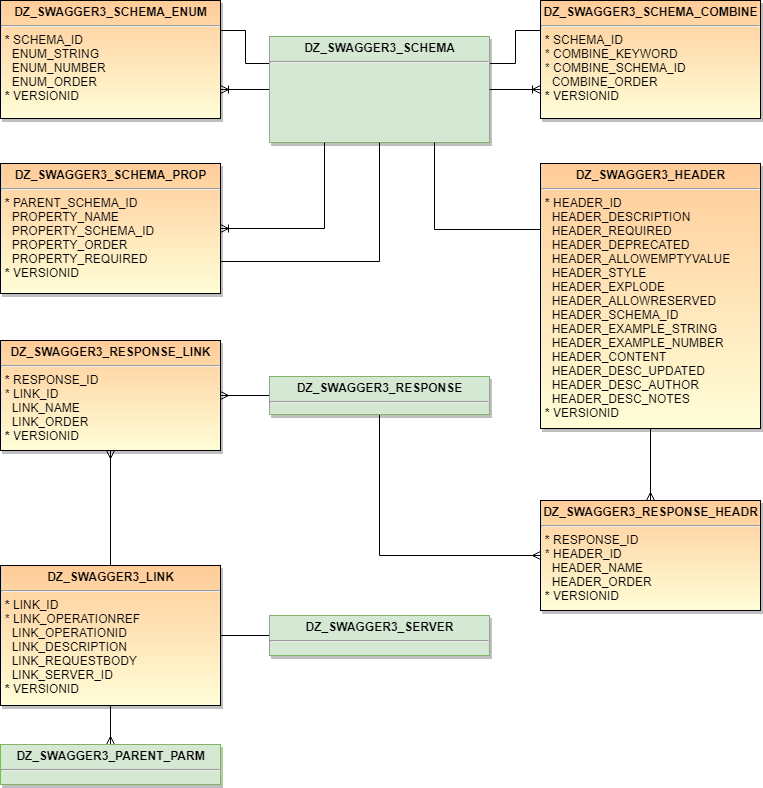

The diagram above was exported from draw.io. Its source (the exported page's mxGraphModel, read from the mxfile embedded in the PNG):
<mxGraphModel dx="1394" dy="715" grid="1" gridSize="10" guides="1" tooltips="1" connect="1" arrows="1" fold="1" page="1" pageScale="1" pageWidth="850" pageHeight="1100" background="#ffffff" math="0" shadow="0">
  <root>
    <mxCell id="0" />
    <mxCell id="1" parent="0" />
    <mxCell id="6" style="edgeStyle=orthogonalEdgeStyle;rounded=0;html=1;exitX=0;exitY=0.5;startArrow=none;startFill=0;endArrow=ERoneToMany;endFill=0;jettySize=auto;orthogonalLoop=1;exitDx=0;exitDy=0;entryX=1;entryY=0.75;entryDx=0;entryDy=0;" parent="1" source="2" target="5" edge="1">
      <mxGeometry relative="1" as="geometry" />
    </mxCell>
    <mxCell id="IFtMiowwv8XXEVjJhVkm-13" style="edgeStyle=orthogonalEdgeStyle;rounded=0;orthogonalLoop=1;jettySize=auto;html=1;exitX=1;exitY=0.25;exitDx=0;exitDy=0;entryX=0;entryY=0.25;entryDx=0;entryDy=0;endArrow=none;endFill=0;" edge="1" parent="1" source="2" target="3">
      <mxGeometry relative="1" as="geometry" />
    </mxCell>
    <mxCell id="IFtMiowwv8XXEVjJhVkm-14" style="edgeStyle=orthogonalEdgeStyle;rounded=0;orthogonalLoop=1;jettySize=auto;html=1;exitX=0;exitY=0.25;exitDx=0;exitDy=0;entryX=1;entryY=0.25;entryDx=0;entryDy=0;endArrow=none;endFill=0;" edge="1" parent="1" source="2" target="5">
      <mxGeometry relative="1" as="geometry" />
    </mxCell>
    <mxCell id="2" value="&lt;p style=&quot;margin: 0px ; margin-top: 4px ; text-align: center&quot;&gt;&lt;strong&gt;DZ_SWAGGER3_SCHEMA&lt;/strong&gt;&lt;/p&gt;&lt;hr&gt;&lt;p style=&quot;margin: 0px ; margin-left: 4px&quot;&gt;&lt;br&gt;&lt;/p&gt;" style="shadow=1;fillColor=#d5e8d4;verticalAlign=top;align=left;overflow=fill;fontSize=12;fontFamily=Helvetica;html=1;strokeColor=#82b366;" parent="1" vertex="1">
      <mxGeometry x="299" y="56" width="220" height="106" as="geometry" />
    </mxCell>
    <mxCell id="4" style="edgeStyle=orthogonalEdgeStyle;rounded=0;html=1;exitX=0;exitY=0.75;entryX=1;entryY=0.5;jettySize=auto;orthogonalLoop=1;endArrow=none;endFill=0;startArrow=ERoneToMany;startFill=0;entryDx=0;entryDy=0;exitDx=0;exitDy=0;" parent="1" source="3" target="2" edge="1">
      <mxGeometry relative="1" as="geometry" />
    </mxCell>
    <mxCell id="3" value="&lt;p style=&quot;margin: 0px ; margin-top: 4px ; text-align: center&quot;&gt;&lt;strong&gt;DZ_SWAGGER3_SCHEMA_COMBINE&lt;/strong&gt;&lt;/p&gt;&lt;hr&gt;&lt;p style=&quot;margin: 0px ; margin-left: 4px&quot;&gt;&lt;b&gt;*&lt;/b&gt;&amp;nbsp;SCHEMA_ID&lt;/p&gt;&lt;p style=&quot;margin: 0px ; margin-left: 4px&quot;&gt;* COMBINE_KEYWORD&lt;/p&gt;&lt;p style=&quot;margin: 0px ; margin-left: 4px&quot;&gt;* COMBINE_SCHEMA_ID&lt;/p&gt;&lt;p style=&quot;margin: 0px ; margin-left: 4px&quot;&gt;&amp;nbsp; COMBINE_ORDER&lt;/p&gt;&lt;p style=&quot;margin: 0px ; margin-left: 4px&quot;&gt;&lt;b&gt;*&lt;/b&gt;&lt;span&gt; VERSIONID&lt;/span&gt;&lt;/p&gt;" style="shadow=1;fillColor=#FFCC99;gradientColor=#FFFED8;verticalAlign=top;align=left;overflow=fill;fontSize=12;fontFamily=Helvetica;html=1" parent="1" vertex="1">
      <mxGeometry x="570" y="20" width="220" height="118" as="geometry" />
    </mxCell>
    <mxCell id="5" value="&lt;p style=&quot;margin: 0px ; margin-top: 4px ; text-align: center&quot;&gt;&lt;strong&gt;DZ_SWAGGER3_SCHEMA_ENUM&lt;/strong&gt;&lt;/p&gt;&lt;hr&gt;&lt;p style=&quot;margin: 0px ; margin-left: 4px&quot;&gt;&lt;b&gt;*&lt;/b&gt;&amp;nbsp;SCHEMA_ID&lt;/p&gt;&lt;p style=&quot;margin: 0px ; margin-left: 4px&quot;&gt;&amp;nbsp; ENUM_STRING&lt;/p&gt;&lt;p style=&quot;margin: 0px ; margin-left: 4px&quot;&gt;&amp;nbsp; ENUM_NUMBER&lt;/p&gt;&lt;p style=&quot;margin: 0px ; margin-left: 4px&quot;&gt;&amp;nbsp; ENUM_ORDER&lt;/p&gt;&lt;p style=&quot;margin: 0px ; margin-left: 4px&quot;&gt;&lt;b&gt;*&lt;/b&gt;&lt;span&gt; VERSIONID&lt;/span&gt;&lt;/p&gt;" style="shadow=1;fillColor=#FFCC99;gradientColor=#FFFED8;verticalAlign=top;align=left;overflow=fill;fontSize=12;fontFamily=Helvetica;html=1" parent="1" vertex="1">
      <mxGeometry x="30" y="20" width="220" height="118" as="geometry" />
    </mxCell>
    <mxCell id="8" style="edgeStyle=orthogonalEdgeStyle;rounded=0;html=1;exitX=1;exitY=0.5;entryX=0.25;entryY=1;startArrow=ERoneToMany;startFill=0;endArrow=none;endFill=0;jettySize=auto;orthogonalLoop=1;entryDx=0;entryDy=0;exitDx=0;exitDy=0;" parent="1" source="7" target="2" edge="1">
      <mxGeometry relative="1" as="geometry" />
    </mxCell>
    <mxCell id="IFtMiowwv8XXEVjJhVkm-46" style="edgeStyle=orthogonalEdgeStyle;rounded=0;orthogonalLoop=1;jettySize=auto;html=1;exitX=1;exitY=0.75;exitDx=0;exitDy=0;entryX=0.5;entryY=1;entryDx=0;entryDy=0;endArrow=none;endFill=0;" edge="1" parent="1" source="7" target="2">
      <mxGeometry relative="1" as="geometry" />
    </mxCell>
    <mxCell id="7" value="&lt;p style=&quot;margin: 0px ; margin-top: 4px ; text-align: center&quot;&gt;&lt;strong&gt;DZ_SWAGGER3_SCHEMA_PROP&lt;/strong&gt;&lt;/p&gt;&lt;hr&gt;&lt;p style=&quot;margin: 0px ; margin-left: 4px&quot;&gt;&lt;b&gt;*&lt;/b&gt;&amp;nbsp;PARENT_SCHEMA_ID&lt;/p&gt;&lt;p style=&quot;margin: 0px ; margin-left: 4px&quot;&gt;&amp;nbsp; PROPERTY_NAME&lt;/p&gt;&lt;p style=&quot;margin: 0px ; margin-left: 4px&quot;&gt;&amp;nbsp; PROPERTY_SCHEMA_ID&lt;/p&gt;&lt;p style=&quot;margin: 0px ; margin-left: 4px&quot;&gt;&amp;nbsp; PROPERTY_ORDER&lt;/p&gt;&lt;p style=&quot;margin: 0px ; margin-left: 4px&quot;&gt;&amp;nbsp; PROPERTY_REQUIRED&lt;/p&gt;&lt;p style=&quot;margin: 0px ; margin-left: 4px&quot;&gt;&lt;b&gt;*&lt;/b&gt;&lt;span&gt; VERSIONID&lt;/span&gt;&lt;/p&gt;" style="shadow=1;fillColor=#FFCC99;gradientColor=#FFFED8;verticalAlign=top;align=left;overflow=fill;fontSize=12;fontFamily=Helvetica;html=1" parent="1" vertex="1">
      <mxGeometry x="30" y="183" width="220" height="130" as="geometry" />
    </mxCell>
    <mxCell id="IFtMiowwv8XXEVjJhVkm-31" value="&lt;p style=&quot;margin: 0px ; margin-top: 4px ; text-align: center&quot;&gt;&lt;strong&gt;DZ_SWAGGER3_RESPONSE_LINK&lt;/strong&gt;&lt;/p&gt;&lt;hr&gt;&lt;p style=&quot;margin: 0px ; margin-left: 4px&quot;&gt;&lt;b&gt;*&lt;/b&gt;&amp;nbsp;RESPONSE_ID&lt;/p&gt;&lt;p style=&quot;margin: 0px ; margin-left: 4px&quot;&gt;* LINK_ID&lt;/p&gt;&lt;p style=&quot;margin: 0px ; margin-left: 4px&quot;&gt;&amp;nbsp; LINK_NAME&lt;/p&gt;&lt;p style=&quot;margin: 0px ; margin-left: 4px&quot;&gt;&amp;nbsp; LINK_ORDER&lt;/p&gt;&lt;p style=&quot;margin: 0px ; margin-left: 4px&quot;&gt;&lt;b&gt;*&lt;/b&gt;&lt;span&gt; VERSIONID&lt;/span&gt;&lt;/p&gt;" style="shadow=1;fillColor=#FFCC99;gradientColor=#FFFED8;verticalAlign=top;align=left;overflow=fill;fontSize=12;fontFamily=Helvetica;html=1" vertex="1" parent="1">
      <mxGeometry x="30" y="360" width="220" height="110" as="geometry" />
    </mxCell>
    <mxCell id="IFtMiowwv8XXEVjJhVkm-32" style="edgeStyle=orthogonalEdgeStyle;rounded=0;orthogonalLoop=1;jettySize=auto;html=1;exitX=0;exitY=0.5;exitDx=0;exitDy=0;entryX=1;entryY=0.5;entryDx=0;entryDy=0;endArrow=ERmany;endFill=0;" edge="1" parent="1" source="IFtMiowwv8XXEVjJhVkm-34" target="IFtMiowwv8XXEVjJhVkm-31">
      <mxGeometry relative="1" as="geometry" />
    </mxCell>
    <mxCell id="IFtMiowwv8XXEVjJhVkm-33" style="edgeStyle=orthogonalEdgeStyle;rounded=0;orthogonalLoop=1;jettySize=auto;html=1;exitX=0.5;exitY=1;exitDx=0;exitDy=0;entryX=0;entryY=0.5;entryDx=0;entryDy=0;endArrow=ERmany;endFill=0;" edge="1" parent="1" source="IFtMiowwv8XXEVjJhVkm-34" target="IFtMiowwv8XXEVjJhVkm-41">
      <mxGeometry relative="1" as="geometry" />
    </mxCell>
    <mxCell id="IFtMiowwv8XXEVjJhVkm-34" value="&lt;p style=&quot;margin: 0px ; margin-top: 4px ; text-align: center&quot;&gt;&lt;strong&gt;DZ_SWAGGER3_RESPONSE&lt;/strong&gt;&lt;/p&gt;&lt;hr&gt;&lt;p style=&quot;margin: 0px ; margin-left: 4px&quot;&gt;&lt;br&gt;&lt;/p&gt;" style="shadow=1;fillColor=#d5e8d4;verticalAlign=top;align=left;overflow=fill;fontSize=12;fontFamily=Helvetica;html=1;strokeColor=#82b366;" vertex="1" parent="1">
      <mxGeometry x="299" y="396" width="220" height="38" as="geometry" />
    </mxCell>
    <mxCell id="IFtMiowwv8XXEVjJhVkm-35" style="edgeStyle=orthogonalEdgeStyle;rounded=0;orthogonalLoop=1;jettySize=auto;html=1;exitX=0.5;exitY=0;exitDx=0;exitDy=0;endArrow=ERmany;endFill=0;entryX=0.5;entryY=1;entryDx=0;entryDy=0;" edge="1" parent="1" source="IFtMiowwv8XXEVjJhVkm-38" target="IFtMiowwv8XXEVjJhVkm-31">
      <mxGeometry relative="1" as="geometry">
        <mxPoint x="220" y="550" as="targetPoint" />
      </mxGeometry>
    </mxCell>
    <mxCell id="IFtMiowwv8XXEVjJhVkm-36" style="edgeStyle=orthogonalEdgeStyle;rounded=0;orthogonalLoop=1;jettySize=auto;html=1;exitX=0.5;exitY=1;exitDx=0;exitDy=0;entryX=0.5;entryY=0;entryDx=0;entryDy=0;endArrow=ERmany;endFill=0;" edge="1" parent="1" source="IFtMiowwv8XXEVjJhVkm-38" target="IFtMiowwv8XXEVjJhVkm-39">
      <mxGeometry relative="1" as="geometry" />
    </mxCell>
    <mxCell id="IFtMiowwv8XXEVjJhVkm-37" style="edgeStyle=orthogonalEdgeStyle;rounded=0;orthogonalLoop=1;jettySize=auto;html=1;exitX=1;exitY=0.5;exitDx=0;exitDy=0;entryX=0;entryY=0.5;entryDx=0;entryDy=0;endArrow=none;endFill=0;" edge="1" parent="1" source="IFtMiowwv8XXEVjJhVkm-38" target="IFtMiowwv8XXEVjJhVkm-40">
      <mxGeometry relative="1" as="geometry" />
    </mxCell>
    <mxCell id="IFtMiowwv8XXEVjJhVkm-38" value="&lt;p style=&quot;margin: 0px ; margin-top: 4px ; text-align: center&quot;&gt;&lt;strong&gt;DZ_SWAGGER3_LINK&lt;/strong&gt;&lt;/p&gt;&lt;hr&gt;&lt;p style=&quot;margin: 0px ; margin-left: 4px&quot;&gt;&lt;b&gt;*&lt;/b&gt;&amp;nbsp;LINK_ID&lt;/p&gt;&lt;p style=&quot;margin: 0px ; margin-left: 4px&quot;&gt;* LINK_OPERATIONREF&lt;/p&gt;&lt;p style=&quot;margin: 0px ; margin-left: 4px&quot;&gt;&amp;nbsp; LINK_OPERATIONID&lt;/p&gt;&lt;p style=&quot;margin: 0px ; margin-left: 4px&quot;&gt;&amp;nbsp; LINK_DESCRIPTION&lt;/p&gt;&lt;p style=&quot;margin: 0px ; margin-left: 4px&quot;&gt;&amp;nbsp; LINK_REQUESTBODY&lt;/p&gt;&lt;p style=&quot;margin: 0px ; margin-left: 4px&quot;&gt;&amp;nbsp; LINK_SERVER_ID&lt;/p&gt;&lt;p style=&quot;margin: 0px ; margin-left: 4px&quot;&gt;&lt;b&gt;*&lt;/b&gt;&lt;span&gt; VERSIONID&lt;/span&gt;&lt;/p&gt;" style="shadow=1;fillColor=#FFCC99;gradientColor=#FFFED8;verticalAlign=top;align=left;overflow=fill;fontSize=12;fontFamily=Helvetica;html=1" vertex="1" parent="1">
      <mxGeometry x="30" y="585" width="220" height="140" as="geometry" />
    </mxCell>
    <mxCell id="IFtMiowwv8XXEVjJhVkm-39" value="&lt;p style=&quot;margin: 0px ; margin-top: 4px ; text-align: center&quot;&gt;&lt;strong&gt;DZ_SWAGGER3_PARENT_PARM&lt;/strong&gt;&lt;/p&gt;&lt;hr&gt;&lt;p style=&quot;margin: 0px ; margin-left: 4px&quot;&gt;&lt;br&gt;&lt;/p&gt;" style="shadow=1;fillColor=#d5e8d4;verticalAlign=top;align=left;overflow=fill;fontSize=12;fontFamily=Helvetica;html=1;strokeColor=#82b366;" vertex="1" parent="1">
      <mxGeometry x="30" y="764" width="220" height="40" as="geometry" />
    </mxCell>
    <mxCell id="IFtMiowwv8XXEVjJhVkm-40" value="&lt;p style=&quot;margin: 0px ; margin-top: 4px ; text-align: center&quot;&gt;&lt;strong&gt;DZ_SWAGGER3_SERVER&lt;/strong&gt;&lt;/p&gt;&lt;hr&gt;&lt;p style=&quot;margin: 0px ; margin-left: 4px&quot;&gt;&lt;br&gt;&lt;/p&gt;" style="shadow=1;fillColor=#d5e8d4;verticalAlign=top;align=left;overflow=fill;fontSize=12;fontFamily=Helvetica;html=1;strokeColor=#82b366;" vertex="1" parent="1">
      <mxGeometry x="299" y="635" width="220" height="40" as="geometry" />
    </mxCell>
    <mxCell id="IFtMiowwv8XXEVjJhVkm-41" value="&lt;p style=&quot;margin: 0px ; margin-top: 4px ; text-align: center&quot;&gt;&lt;strong&gt;DZ_SWAGGER3_RESPONSE_HEADR&lt;/strong&gt;&lt;/p&gt;&lt;hr&gt;&lt;p style=&quot;margin: 0px ; margin-left: 4px&quot;&gt;&lt;b&gt;*&lt;/b&gt;&amp;nbsp;RESPONSE_ID&lt;/p&gt;&lt;p style=&quot;margin: 0px ; margin-left: 4px&quot;&gt;* HEADER_ID&lt;/p&gt;&lt;p style=&quot;margin: 0px ; margin-left: 4px&quot;&gt;&amp;nbsp; HEADER_NAME&lt;/p&gt;&lt;p style=&quot;margin: 0px ; margin-left: 4px&quot;&gt;&amp;nbsp; HEADER_ORDER&lt;/p&gt;&lt;p style=&quot;margin: 0px ; margin-left: 4px&quot;&gt;&lt;b&gt;*&lt;/b&gt;&lt;span&gt; VERSIONID&lt;/span&gt;&lt;/p&gt;" style="shadow=1;fillColor=#FFCC99;gradientColor=#FFFED8;verticalAlign=top;align=left;overflow=fill;fontSize=12;fontFamily=Helvetica;html=1" vertex="1" parent="1">
      <mxGeometry x="570" y="520" width="220" height="110" as="geometry" />
    </mxCell>
    <mxCell id="IFtMiowwv8XXEVjJhVkm-42" style="edgeStyle=orthogonalEdgeStyle;rounded=0;orthogonalLoop=1;jettySize=auto;html=1;exitX=0.5;exitY=1;exitDx=0;exitDy=0;entryX=0.5;entryY=0;entryDx=0;entryDy=0;endArrow=ERmany;endFill=0;" edge="1" parent="1" source="IFtMiowwv8XXEVjJhVkm-44" target="IFtMiowwv8XXEVjJhVkm-41">
      <mxGeometry relative="1" as="geometry" />
    </mxCell>
    <mxCell id="IFtMiowwv8XXEVjJhVkm-43" style="edgeStyle=orthogonalEdgeStyle;rounded=0;orthogonalLoop=1;jettySize=auto;html=1;exitX=0;exitY=0.25;exitDx=0;exitDy=0;entryX=0.75;entryY=1;entryDx=0;entryDy=0;endArrow=none;endFill=0;" edge="1" parent="1" source="IFtMiowwv8XXEVjJhVkm-44" target="2">
      <mxGeometry relative="1" as="geometry">
        <mxPoint x="519" y="724" as="targetPoint" />
      </mxGeometry>
    </mxCell>
    <mxCell id="IFtMiowwv8XXEVjJhVkm-44" value="&lt;p style=&quot;margin: 0px ; margin-top: 4px ; text-align: center&quot;&gt;&lt;strong&gt;DZ_SWAGGER3_HEADER&lt;/strong&gt;&lt;/p&gt;&lt;hr&gt;&lt;p style=&quot;margin: 0px ; margin-left: 4px&quot;&gt;&lt;b&gt;*&lt;/b&gt;&amp;nbsp;HEADER_ID&lt;/p&gt;&lt;p style=&quot;margin: 0px ; margin-left: 4px&quot;&gt;&amp;nbsp; HEADER_DESCRIPTION&lt;/p&gt;&lt;p style=&quot;margin: 0px ; margin-left: 4px&quot;&gt;&amp;nbsp; HEADER_REQUIRED&lt;/p&gt;&lt;p style=&quot;margin: 0px ; margin-left: 4px&quot;&gt;&amp;nbsp; HEADER_DEPRECATED&lt;/p&gt;&lt;p style=&quot;margin: 0px ; margin-left: 4px&quot;&gt;&amp;nbsp; HEADER_ALLOWEMPTYVALUE&lt;/p&gt;&lt;p style=&quot;margin: 0px ; margin-left: 4px&quot;&gt;&amp;nbsp; HEADER_STYLE&lt;/p&gt;&lt;p style=&quot;margin: 0px ; margin-left: 4px&quot;&gt;&amp;nbsp; HEADER_EXPLODE&lt;/p&gt;&lt;p style=&quot;margin: 0px ; margin-left: 4px&quot;&gt;&amp;nbsp; HEADER_ALLOWRESERVED&lt;/p&gt;&lt;p style=&quot;margin: 0px ; margin-left: 4px&quot;&gt;&amp;nbsp; HEADER_SCHEMA_ID&lt;/p&gt;&lt;p style=&quot;margin: 0px ; margin-left: 4px&quot;&gt;&amp;nbsp; HEADER_EXAMPLE_STRING&lt;/p&gt;&lt;p style=&quot;margin: 0px ; margin-left: 4px&quot;&gt;&amp;nbsp; HEADER_EXAMPLE_NUMBER&lt;/p&gt;&lt;p style=&quot;margin: 0px ; margin-left: 4px&quot;&gt;&amp;nbsp; HEADER_CONTENT&lt;/p&gt;&lt;p style=&quot;margin: 0px ; margin-left: 4px&quot;&gt;&amp;nbsp; HEADER_DESC_UPDATED&lt;/p&gt;&lt;p style=&quot;margin: 0px ; margin-left: 4px&quot;&gt;&amp;nbsp; HEADER_DESC_AUTHOR&lt;/p&gt;&lt;p style=&quot;margin: 0px ; margin-left: 4px&quot;&gt;&amp;nbsp; HEADER_DESC_NOTES&lt;/p&gt;&lt;p style=&quot;margin: 0px ; margin-left: 4px&quot;&gt;&lt;b&gt;*&lt;/b&gt;&lt;span&gt; VERSIONID&lt;/span&gt;&lt;/p&gt;" style="shadow=1;fillColor=#FFCC99;gradientColor=#FFFED8;verticalAlign=top;align=left;overflow=fill;fontSize=12;fontFamily=Helvetica;html=1" vertex="1" parent="1">
      <mxGeometry x="570" y="183" width="220" height="265" as="geometry" />
    </mxCell>
  </root>
</mxGraphModel>